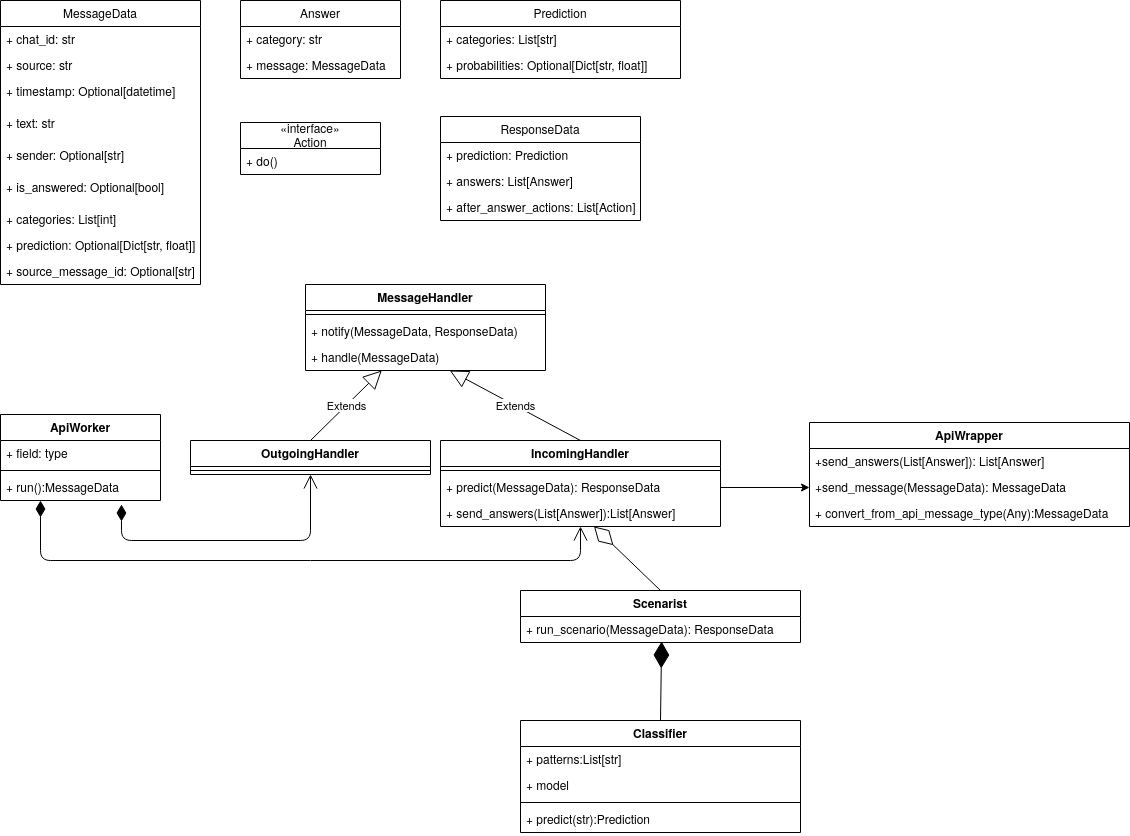

The diagram above was exported from draw.io. Its source (the exported page's mxGraphModel, read from the mxfile embedded in the PNG):
<mxGraphModel dx="1027" dy="566" grid="1" gridSize="10" guides="1" tooltips="1" connect="1" arrows="1" fold="1" page="1" pageScale="1" pageWidth="1169" pageHeight="827" math="0" shadow="0">
  <root>
    <mxCell id="WIyWlLk6GJQsqaUBKTNV-0" />
    <mxCell id="WIyWlLk6GJQsqaUBKTNV-1" parent="WIyWlLk6GJQsqaUBKTNV-0" />
    <mxCell id="WH5NhApeHF9odHe_qC5z-0" value="MessageData" style="swimlane;fontStyle=0;childLayout=stackLayout;horizontal=1;startSize=26;fillColor=none;horizontalStack=0;resizeParent=1;resizeParentMax=0;resizeLast=0;collapsible=1;marginBottom=0;" vertex="1" parent="WIyWlLk6GJQsqaUBKTNV-1">
      <mxGeometry x="40" y="40" width="200" height="284" as="geometry">
        <mxRectangle x="40" y="40" width="110" height="26" as="alternateBounds" />
      </mxGeometry>
    </mxCell>
    <mxCell id="WH5NhApeHF9odHe_qC5z-1" value="+ chat_id: str" style="text;strokeColor=none;fillColor=none;align=left;verticalAlign=top;spacingLeft=4;spacingRight=4;overflow=hidden;rotatable=0;points=[[0,0.5],[1,0.5]];portConstraint=eastwest;" vertex="1" parent="WH5NhApeHF9odHe_qC5z-0">
      <mxGeometry y="26" width="200" height="26" as="geometry" />
    </mxCell>
    <mxCell id="WH5NhApeHF9odHe_qC5z-2" value="+ source: str" style="text;strokeColor=none;fillColor=none;align=left;verticalAlign=top;spacingLeft=4;spacingRight=4;overflow=hidden;rotatable=0;points=[[0,0.5],[1,0.5]];portConstraint=eastwest;" vertex="1" parent="WH5NhApeHF9odHe_qC5z-0">
      <mxGeometry y="52" width="200" height="26" as="geometry" />
    </mxCell>
    <mxCell id="WH5NhApeHF9odHe_qC5z-7" value="+ timestamp: Optional[datetime]" style="text;strokeColor=none;fillColor=none;align=left;verticalAlign=top;spacingLeft=4;spacingRight=4;overflow=hidden;rotatable=0;points=[[0,0.5],[1,0.5]];portConstraint=eastwest;" vertex="1" parent="WH5NhApeHF9odHe_qC5z-0">
      <mxGeometry y="78" width="200" height="32" as="geometry" />
    </mxCell>
    <mxCell id="WH5NhApeHF9odHe_qC5z-6" value="+ text: str" style="text;strokeColor=none;fillColor=none;align=left;verticalAlign=top;spacingLeft=4;spacingRight=4;overflow=hidden;rotatable=0;points=[[0,0.5],[1,0.5]];portConstraint=eastwest;" vertex="1" parent="WH5NhApeHF9odHe_qC5z-0">
      <mxGeometry y="110" width="200" height="32" as="geometry" />
    </mxCell>
    <mxCell id="WH5NhApeHF9odHe_qC5z-5" value="+ sender: Optional[str]" style="text;strokeColor=none;fillColor=none;align=left;verticalAlign=top;spacingLeft=4;spacingRight=4;overflow=hidden;rotatable=0;points=[[0,0.5],[1,0.5]];portConstraint=eastwest;" vertex="1" parent="WH5NhApeHF9odHe_qC5z-0">
      <mxGeometry y="142" width="200" height="32" as="geometry" />
    </mxCell>
    <mxCell id="WH5NhApeHF9odHe_qC5z-4" value="+ is_answered: Optional[bool]" style="text;strokeColor=none;fillColor=none;align=left;verticalAlign=top;spacingLeft=4;spacingRight=4;overflow=hidden;rotatable=0;points=[[0,0.5],[1,0.5]];portConstraint=eastwest;" vertex="1" parent="WH5NhApeHF9odHe_qC5z-0">
      <mxGeometry y="174" width="200" height="32" as="geometry" />
    </mxCell>
    <mxCell id="WH5NhApeHF9odHe_qC5z-8" value="+ categories: List[int]" style="text;strokeColor=none;fillColor=none;align=left;verticalAlign=top;spacingLeft=4;spacingRight=4;overflow=hidden;rotatable=0;points=[[0,0.5],[1,0.5]];portConstraint=eastwest;" vertex="1" parent="WH5NhApeHF9odHe_qC5z-0">
      <mxGeometry y="206" width="200" height="26" as="geometry" />
    </mxCell>
    <mxCell id="WH5NhApeHF9odHe_qC5z-9" value="+ prediction: Optional[Dict[str, float]]" style="text;strokeColor=none;fillColor=none;align=left;verticalAlign=top;spacingLeft=4;spacingRight=4;overflow=hidden;rotatable=0;points=[[0,0.5],[1,0.5]];portConstraint=eastwest;" vertex="1" parent="WH5NhApeHF9odHe_qC5z-0">
      <mxGeometry y="232" width="200" height="26" as="geometry" />
    </mxCell>
    <mxCell id="WH5NhApeHF9odHe_qC5z-10" value="+ source_message_id: Optional[str]" style="text;strokeColor=none;fillColor=none;align=left;verticalAlign=top;spacingLeft=4;spacingRight=4;overflow=hidden;rotatable=0;points=[[0,0.5],[1,0.5]];portConstraint=eastwest;" vertex="1" parent="WH5NhApeHF9odHe_qC5z-0">
      <mxGeometry y="258" width="200" height="26" as="geometry" />
    </mxCell>
    <mxCell id="WH5NhApeHF9odHe_qC5z-12" value="Answer" style="swimlane;fontStyle=0;childLayout=stackLayout;horizontal=1;startSize=26;fillColor=none;horizontalStack=0;resizeParent=1;resizeParentMax=0;resizeLast=0;collapsible=1;marginBottom=0;" vertex="1" parent="WIyWlLk6GJQsqaUBKTNV-1">
      <mxGeometry x="280" y="40" width="160" height="78" as="geometry" />
    </mxCell>
    <mxCell id="WH5NhApeHF9odHe_qC5z-13" value="+ category: str" style="text;strokeColor=none;fillColor=none;align=left;verticalAlign=top;spacingLeft=4;spacingRight=4;overflow=hidden;rotatable=0;points=[[0,0.5],[1,0.5]];portConstraint=eastwest;" vertex="1" parent="WH5NhApeHF9odHe_qC5z-12">
      <mxGeometry y="26" width="160" height="26" as="geometry" />
    </mxCell>
    <mxCell id="WH5NhApeHF9odHe_qC5z-14" value="+ message: MessageData" style="text;strokeColor=none;fillColor=none;align=left;verticalAlign=top;spacingLeft=4;spacingRight=4;overflow=hidden;rotatable=0;points=[[0,0.5],[1,0.5]];portConstraint=eastwest;" vertex="1" parent="WH5NhApeHF9odHe_qC5z-12">
      <mxGeometry y="52" width="160" height="26" as="geometry" />
    </mxCell>
    <mxCell id="WH5NhApeHF9odHe_qC5z-16" value="Prediction" style="swimlane;fontStyle=0;childLayout=stackLayout;horizontal=1;startSize=26;fillColor=none;horizontalStack=0;resizeParent=1;resizeParentMax=0;resizeLast=0;collapsible=1;marginBottom=0;" vertex="1" parent="WIyWlLk6GJQsqaUBKTNV-1">
      <mxGeometry x="480" y="40" width="240" height="78" as="geometry" />
    </mxCell>
    <mxCell id="WH5NhApeHF9odHe_qC5z-17" value="+ categories: List[str]" style="text;strokeColor=none;fillColor=none;align=left;verticalAlign=top;spacingLeft=4;spacingRight=4;overflow=hidden;rotatable=0;points=[[0,0.5],[1,0.5]];portConstraint=eastwest;" vertex="1" parent="WH5NhApeHF9odHe_qC5z-16">
      <mxGeometry y="26" width="240" height="26" as="geometry" />
    </mxCell>
    <mxCell id="WH5NhApeHF9odHe_qC5z-18" value="+ probabilities: Optional[Dict[str, float]]" style="text;strokeColor=none;fillColor=none;align=left;verticalAlign=top;spacingLeft=4;spacingRight=4;overflow=hidden;rotatable=0;points=[[0,0.5],[1,0.5]];portConstraint=eastwest;" vertex="1" parent="WH5NhApeHF9odHe_qC5z-16">
      <mxGeometry y="52" width="240" height="26" as="geometry" />
    </mxCell>
    <mxCell id="WH5NhApeHF9odHe_qC5z-20" value="ResponseData" style="swimlane;fontStyle=0;childLayout=stackLayout;horizontal=1;startSize=26;fillColor=none;horizontalStack=0;resizeParent=1;resizeParentMax=0;resizeLast=0;collapsible=1;marginBottom=0;" vertex="1" parent="WIyWlLk6GJQsqaUBKTNV-1">
      <mxGeometry x="480" y="156" width="200" height="104" as="geometry" />
    </mxCell>
    <mxCell id="WH5NhApeHF9odHe_qC5z-21" value="+ prediction: Prediction" style="text;strokeColor=none;fillColor=none;align=left;verticalAlign=top;spacingLeft=4;spacingRight=4;overflow=hidden;rotatable=0;points=[[0,0.5],[1,0.5]];portConstraint=eastwest;" vertex="1" parent="WH5NhApeHF9odHe_qC5z-20">
      <mxGeometry y="26" width="200" height="26" as="geometry" />
    </mxCell>
    <mxCell id="WH5NhApeHF9odHe_qC5z-22" value="+ answers: List[Answer]" style="text;strokeColor=none;fillColor=none;align=left;verticalAlign=top;spacingLeft=4;spacingRight=4;overflow=hidden;rotatable=0;points=[[0,0.5],[1,0.5]];portConstraint=eastwest;" vertex="1" parent="WH5NhApeHF9odHe_qC5z-20">
      <mxGeometry y="52" width="200" height="26" as="geometry" />
    </mxCell>
    <mxCell id="WH5NhApeHF9odHe_qC5z-23" value="+ after_answer_actions: List[Action]" style="text;strokeColor=none;fillColor=none;align=left;verticalAlign=top;spacingLeft=4;spacingRight=4;overflow=hidden;rotatable=0;points=[[0,0.5],[1,0.5]];portConstraint=eastwest;" vertex="1" parent="WH5NhApeHF9odHe_qC5z-20">
      <mxGeometry y="78" width="200" height="26" as="geometry" />
    </mxCell>
    <mxCell id="WH5NhApeHF9odHe_qC5z-27" value="«interface»&#10;Action" style="swimlane;fontStyle=0;childLayout=stackLayout;horizontal=1;startSize=26;fillColor=none;horizontalStack=0;resizeParent=1;resizeParentMax=0;resizeLast=0;collapsible=1;marginBottom=0;" vertex="1" parent="WIyWlLk6GJQsqaUBKTNV-1">
      <mxGeometry x="280" y="162" width="140" height="52" as="geometry" />
    </mxCell>
    <mxCell id="WH5NhApeHF9odHe_qC5z-28" value="+ do() " style="text;strokeColor=none;fillColor=none;align=left;verticalAlign=top;spacingLeft=4;spacingRight=4;overflow=hidden;rotatable=0;points=[[0,0.5],[1,0.5]];portConstraint=eastwest;" vertex="1" parent="WH5NhApeHF9odHe_qC5z-27">
      <mxGeometry y="26" width="140" height="26" as="geometry" />
    </mxCell>
    <mxCell id="WH5NhApeHF9odHe_qC5z-35" value="ApiWorker" style="swimlane;fontStyle=1;align=center;verticalAlign=top;childLayout=stackLayout;horizontal=1;startSize=26;horizontalStack=0;resizeParent=1;resizeParentMax=0;resizeLast=0;collapsible=1;marginBottom=0;" vertex="1" parent="WIyWlLk6GJQsqaUBKTNV-1">
      <mxGeometry x="40" y="454" width="160" height="86" as="geometry" />
    </mxCell>
    <mxCell id="WH5NhApeHF9odHe_qC5z-36" value="+ field: type" style="text;strokeColor=none;fillColor=none;align=left;verticalAlign=top;spacingLeft=4;spacingRight=4;overflow=hidden;rotatable=0;points=[[0,0.5],[1,0.5]];portConstraint=eastwest;" vertex="1" parent="WH5NhApeHF9odHe_qC5z-35">
      <mxGeometry y="26" width="160" height="26" as="geometry" />
    </mxCell>
    <mxCell id="WH5NhApeHF9odHe_qC5z-37" value="" style="line;strokeWidth=1;fillColor=none;align=left;verticalAlign=middle;spacingTop=-1;spacingLeft=3;spacingRight=3;rotatable=0;labelPosition=right;points=[];portConstraint=eastwest;" vertex="1" parent="WH5NhApeHF9odHe_qC5z-35">
      <mxGeometry y="52" width="160" height="8" as="geometry" />
    </mxCell>
    <mxCell id="WH5NhApeHF9odHe_qC5z-38" value="+ run():MessageData" style="text;strokeColor=none;fillColor=none;align=left;verticalAlign=top;spacingLeft=4;spacingRight=4;overflow=hidden;rotatable=0;points=[[0,0.5],[1,0.5]];portConstraint=eastwest;" vertex="1" parent="WH5NhApeHF9odHe_qC5z-35">
      <mxGeometry y="60" width="160" height="26" as="geometry" />
    </mxCell>
    <mxCell id="WH5NhApeHF9odHe_qC5z-39" value="MessageHandler" style="swimlane;fontStyle=1;align=center;verticalAlign=top;childLayout=stackLayout;horizontal=1;startSize=26;horizontalStack=0;resizeParent=1;resizeParentMax=0;resizeLast=0;collapsible=1;marginBottom=0;" vertex="1" parent="WIyWlLk6GJQsqaUBKTNV-1">
      <mxGeometry x="345" y="324" width="240" height="86" as="geometry" />
    </mxCell>
    <mxCell id="WH5NhApeHF9odHe_qC5z-41" value="" style="line;strokeWidth=1;fillColor=none;align=left;verticalAlign=middle;spacingTop=-1;spacingLeft=3;spacingRight=3;rotatable=0;labelPosition=right;points=[];portConstraint=eastwest;" vertex="1" parent="WH5NhApeHF9odHe_qC5z-39">
      <mxGeometry y="26" width="240" height="8" as="geometry" />
    </mxCell>
    <mxCell id="WH5NhApeHF9odHe_qC5z-42" value="+ notify(MessageData, ResponseData)" style="text;strokeColor=none;fillColor=none;align=left;verticalAlign=top;spacingLeft=4;spacingRight=4;overflow=hidden;rotatable=0;points=[[0,0.5],[1,0.5]];portConstraint=eastwest;" vertex="1" parent="WH5NhApeHF9odHe_qC5z-39">
      <mxGeometry y="34" width="240" height="26" as="geometry" />
    </mxCell>
    <mxCell id="WH5NhApeHF9odHe_qC5z-43" value="+ handle(MessageData)" style="text;strokeColor=none;fillColor=none;align=left;verticalAlign=top;spacingLeft=4;spacingRight=4;overflow=hidden;rotatable=0;points=[[0,0.5],[1,0.5]];portConstraint=eastwest;" vertex="1" parent="WH5NhApeHF9odHe_qC5z-39">
      <mxGeometry y="60" width="240" height="26" as="geometry" />
    </mxCell>
    <mxCell id="WH5NhApeHF9odHe_qC5z-44" value="OutgoingHandler" style="swimlane;fontStyle=1;align=center;verticalAlign=top;childLayout=stackLayout;horizontal=1;startSize=26;horizontalStack=0;resizeParent=1;resizeParentMax=0;resizeLast=0;collapsible=1;marginBottom=0;" vertex="1" parent="WIyWlLk6GJQsqaUBKTNV-1">
      <mxGeometry x="230" y="480" width="240" height="34" as="geometry" />
    </mxCell>
    <mxCell id="WH5NhApeHF9odHe_qC5z-46" value="" style="line;strokeWidth=1;fillColor=none;align=left;verticalAlign=middle;spacingTop=-1;spacingLeft=3;spacingRight=3;rotatable=0;labelPosition=right;points=[];portConstraint=eastwest;" vertex="1" parent="WH5NhApeHF9odHe_qC5z-44">
      <mxGeometry y="26" width="240" height="8" as="geometry" />
    </mxCell>
    <mxCell id="WH5NhApeHF9odHe_qC5z-48" value="IncomingHandler" style="swimlane;fontStyle=1;align=center;verticalAlign=top;childLayout=stackLayout;horizontal=1;startSize=26;horizontalStack=0;resizeParent=1;resizeParentMax=0;resizeLast=0;collapsible=1;marginBottom=0;" vertex="1" parent="WIyWlLk6GJQsqaUBKTNV-1">
      <mxGeometry x="480" y="480" width="280" height="86" as="geometry" />
    </mxCell>
    <mxCell id="WH5NhApeHF9odHe_qC5z-50" value="" style="line;strokeWidth=1;fillColor=none;align=left;verticalAlign=middle;spacingTop=-1;spacingLeft=3;spacingRight=3;rotatable=0;labelPosition=right;points=[];portConstraint=eastwest;" vertex="1" parent="WH5NhApeHF9odHe_qC5z-48">
      <mxGeometry y="26" width="280" height="8" as="geometry" />
    </mxCell>
    <mxCell id="WH5NhApeHF9odHe_qC5z-70" value="+ predict(MessageData): ResponseData" style="text;strokeColor=none;fillColor=none;align=left;verticalAlign=top;spacingLeft=4;spacingRight=4;overflow=hidden;rotatable=0;points=[[0,0.5],[1,0.5]];portConstraint=eastwest;" vertex="1" parent="WH5NhApeHF9odHe_qC5z-48">
      <mxGeometry y="34" width="280" height="26" as="geometry" />
    </mxCell>
    <mxCell id="WH5NhApeHF9odHe_qC5z-65" value="+ send_answers(List[Answer]):List[Answer] " style="text;strokeColor=none;fillColor=none;align=left;verticalAlign=top;spacingLeft=4;spacingRight=4;overflow=hidden;rotatable=0;points=[[0,0.5],[1,0.5]];portConstraint=eastwest;" vertex="1" parent="WH5NhApeHF9odHe_qC5z-48">
      <mxGeometry y="60" width="280" height="26" as="geometry" />
    </mxCell>
    <mxCell id="WH5NhApeHF9odHe_qC5z-54" value="Extends" style="endArrow=block;endSize=16;endFill=0;html=1;exitX=0.5;exitY=0;exitDx=0;exitDy=0;" edge="1" parent="WIyWlLk6GJQsqaUBKTNV-1" source="WH5NhApeHF9odHe_qC5z-48" target="WH5NhApeHF9odHe_qC5z-43">
      <mxGeometry width="160" relative="1" as="geometry">
        <mxPoint x="430" y="540" as="sourcePoint" />
        <mxPoint x="478" y="405" as="targetPoint" />
      </mxGeometry>
    </mxCell>
    <mxCell id="WH5NhApeHF9odHe_qC5z-55" value="Extends" style="endArrow=block;endSize=16;endFill=0;html=1;exitX=0.5;exitY=0;exitDx=0;exitDy=0;" edge="1" parent="WIyWlLk6GJQsqaUBKTNV-1" source="WH5NhApeHF9odHe_qC5z-44" target="WH5NhApeHF9odHe_qC5z-39">
      <mxGeometry width="160" relative="1" as="geometry">
        <mxPoint x="180" y="670" as="sourcePoint" />
        <mxPoint x="290" y="470" as="targetPoint" />
      </mxGeometry>
    </mxCell>
    <mxCell id="WH5NhApeHF9odHe_qC5z-56" value="" style="endArrow=open;html=1;endSize=12;startArrow=diamondThin;startSize=14;startFill=1;edgeStyle=orthogonalEdgeStyle;align=left;verticalAlign=bottom;entryX=0.5;entryY=1;entryDx=0;entryDy=0;exitX=0.756;exitY=1.154;exitDx=0;exitDy=0;exitPerimeter=0;" edge="1" parent="WIyWlLk6GJQsqaUBKTNV-1" source="WH5NhApeHF9odHe_qC5z-38" target="WH5NhApeHF9odHe_qC5z-44">
      <mxGeometry x="-0.5105" y="30" relative="1" as="geometry">
        <mxPoint x="190" y="590" as="sourcePoint" />
        <mxPoint x="279.9200000000001" y="542.002" as="targetPoint" />
        <Array as="points">
          <mxPoint x="161" y="580" />
          <mxPoint x="350" y="580" />
        </Array>
        <mxPoint as="offset" />
      </mxGeometry>
    </mxCell>
    <mxCell id="WH5NhApeHF9odHe_qC5z-57" value="" style="endArrow=open;html=1;endSize=12;startArrow=diamondThin;startSize=14;startFill=1;edgeStyle=orthogonalEdgeStyle;align=left;verticalAlign=bottom;entryX=0.5;entryY=1;entryDx=0;entryDy=0;" edge="1" parent="WIyWlLk6GJQsqaUBKTNV-1" target="WH5NhApeHF9odHe_qC5z-48">
      <mxGeometry x="-0.7126" y="60" relative="1" as="geometry">
        <mxPoint x="80" y="540" as="sourcePoint" />
        <mxPoint x="400" y="470" as="targetPoint" />
        <Array as="points">
          <mxPoint x="80" y="600" />
          <mxPoint x="620" y="600" />
        </Array>
        <mxPoint as="offset" />
      </mxGeometry>
    </mxCell>
    <mxCell id="WH5NhApeHF9odHe_qC5z-59" value="Scenarist" style="swimlane;fontStyle=1;childLayout=stackLayout;horizontal=1;startSize=26;fillColor=none;horizontalStack=0;resizeParent=1;resizeParentMax=0;resizeLast=0;collapsible=1;marginBottom=0;" vertex="1" parent="WIyWlLk6GJQsqaUBKTNV-1">
      <mxGeometry x="560" y="630" width="280" height="52" as="geometry" />
    </mxCell>
    <mxCell id="WH5NhApeHF9odHe_qC5z-60" value="+ run_scenario(MessageData): ResponseData" style="text;strokeColor=none;fillColor=none;align=left;verticalAlign=top;spacingLeft=4;spacingRight=4;overflow=hidden;rotatable=0;points=[[0,0.5],[1,0.5]];portConstraint=eastwest;" vertex="1" parent="WH5NhApeHF9odHe_qC5z-59">
      <mxGeometry y="26" width="280" height="26" as="geometry" />
    </mxCell>
    <mxCell id="WH5NhApeHF9odHe_qC5z-63" value="" style="endArrow=diamondThin;endFill=0;endSize=24;html=1;exitX=0.5;exitY=0;exitDx=0;exitDy=0;" edge="1" parent="WIyWlLk6GJQsqaUBKTNV-1" source="WH5NhApeHF9odHe_qC5z-59" target="WH5NhApeHF9odHe_qC5z-65">
      <mxGeometry width="160" relative="1" as="geometry">
        <mxPoint x="560" y="680" as="sourcePoint" />
        <mxPoint x="730" y="600" as="targetPoint" />
      </mxGeometry>
    </mxCell>
    <mxCell id="WH5NhApeHF9odHe_qC5z-66" value="ApiWrapper" style="swimlane;fontStyle=1;childLayout=stackLayout;horizontal=1;startSize=26;fillColor=none;horizontalStack=0;resizeParent=1;resizeParentMax=0;resizeLast=0;collapsible=1;marginBottom=0;" vertex="1" parent="WIyWlLk6GJQsqaUBKTNV-1">
      <mxGeometry x="849" y="462" width="320" height="104" as="geometry" />
    </mxCell>
    <mxCell id="WH5NhApeHF9odHe_qC5z-71" value="+send_answers(List[Answer]): List[Answer] " style="text;strokeColor=none;fillColor=none;align=left;verticalAlign=top;spacingLeft=4;spacingRight=4;overflow=hidden;rotatable=0;points=[[0,0.5],[1,0.5]];portConstraint=eastwest;" vertex="1" parent="WH5NhApeHF9odHe_qC5z-66">
      <mxGeometry y="26" width="320" height="26" as="geometry" />
    </mxCell>
    <mxCell id="WH5NhApeHF9odHe_qC5z-67" value="+send_message(MessageData): MessageData " style="text;strokeColor=none;fillColor=none;align=left;verticalAlign=top;spacingLeft=4;spacingRight=4;overflow=hidden;rotatable=0;points=[[0,0.5],[1,0.5]];portConstraint=eastwest;" vertex="1" parent="WH5NhApeHF9odHe_qC5z-66">
      <mxGeometry y="52" width="320" height="26" as="geometry" />
    </mxCell>
    <mxCell id="WH5NhApeHF9odHe_qC5z-68" value="+ convert_from_api_message_type(Any):MessageData" style="text;strokeColor=none;fillColor=none;align=left;verticalAlign=top;spacingLeft=4;spacingRight=4;overflow=hidden;rotatable=0;points=[[0,0.5],[1,0.5]];portConstraint=eastwest;" vertex="1" parent="WH5NhApeHF9odHe_qC5z-66">
      <mxGeometry y="78" width="320" height="26" as="geometry" />
    </mxCell>
    <mxCell id="WH5NhApeHF9odHe_qC5z-72" value="Classifier" style="swimlane;fontStyle=1;align=center;verticalAlign=top;childLayout=stackLayout;horizontal=1;startSize=26;horizontalStack=0;resizeParent=1;resizeParentMax=0;resizeLast=0;collapsible=1;marginBottom=0;" vertex="1" parent="WIyWlLk6GJQsqaUBKTNV-1">
      <mxGeometry x="560" y="760" width="280" height="112" as="geometry" />
    </mxCell>
    <mxCell id="WH5NhApeHF9odHe_qC5z-77" value="+ patterns:List[str]" style="text;strokeColor=none;fillColor=none;align=left;verticalAlign=top;spacingLeft=4;spacingRight=4;overflow=hidden;rotatable=0;points=[[0,0.5],[1,0.5]];portConstraint=eastwest;" vertex="1" parent="WH5NhApeHF9odHe_qC5z-72">
      <mxGeometry y="26" width="280" height="26" as="geometry" />
    </mxCell>
    <mxCell id="WH5NhApeHF9odHe_qC5z-76" value="+ model" style="text;strokeColor=none;fillColor=none;align=left;verticalAlign=top;spacingLeft=4;spacingRight=4;overflow=hidden;rotatable=0;points=[[0,0.5],[1,0.5]];portConstraint=eastwest;" vertex="1" parent="WH5NhApeHF9odHe_qC5z-72">
      <mxGeometry y="52" width="280" height="26" as="geometry" />
    </mxCell>
    <mxCell id="WH5NhApeHF9odHe_qC5z-74" value="" style="line;strokeWidth=1;fillColor=none;align=left;verticalAlign=middle;spacingTop=-1;spacingLeft=3;spacingRight=3;rotatable=0;labelPosition=right;points=[];portConstraint=eastwest;" vertex="1" parent="WH5NhApeHF9odHe_qC5z-72">
      <mxGeometry y="78" width="280" height="8" as="geometry" />
    </mxCell>
    <mxCell id="WH5NhApeHF9odHe_qC5z-75" value="+ predict(str):Prediction" style="text;strokeColor=none;fillColor=none;align=left;verticalAlign=top;spacingLeft=4;spacingRight=4;overflow=hidden;rotatable=0;points=[[0,0.5],[1,0.5]];portConstraint=eastwest;" vertex="1" parent="WH5NhApeHF9odHe_qC5z-72">
      <mxGeometry y="86" width="280" height="26" as="geometry" />
    </mxCell>
    <mxCell id="WH5NhApeHF9odHe_qC5z-78" value="" style="endArrow=diamondThin;endFill=1;endSize=24;html=1;exitX=0.5;exitY=0;exitDx=0;exitDy=0;entryX=0.504;entryY=0.962;entryDx=0;entryDy=0;entryPerimeter=0;" edge="1" parent="WIyWlLk6GJQsqaUBKTNV-1" source="WH5NhApeHF9odHe_qC5z-72" target="WH5NhApeHF9odHe_qC5z-60">
      <mxGeometry width="160" relative="1" as="geometry">
        <mxPoint x="360" y="740" as="sourcePoint" />
        <mxPoint x="500" y="680" as="targetPoint" />
      </mxGeometry>
    </mxCell>
    <mxCell id="WH5NhApeHF9odHe_qC5z-81" style="edgeStyle=orthogonalEdgeStyle;rounded=0;orthogonalLoop=1;jettySize=auto;html=1;entryX=0;entryY=0.5;entryDx=0;entryDy=0;" edge="1" parent="WIyWlLk6GJQsqaUBKTNV-1" source="WH5NhApeHF9odHe_qC5z-70" target="WH5NhApeHF9odHe_qC5z-67">
      <mxGeometry relative="1" as="geometry" />
    </mxCell>
  </root>
</mxGraphModel>